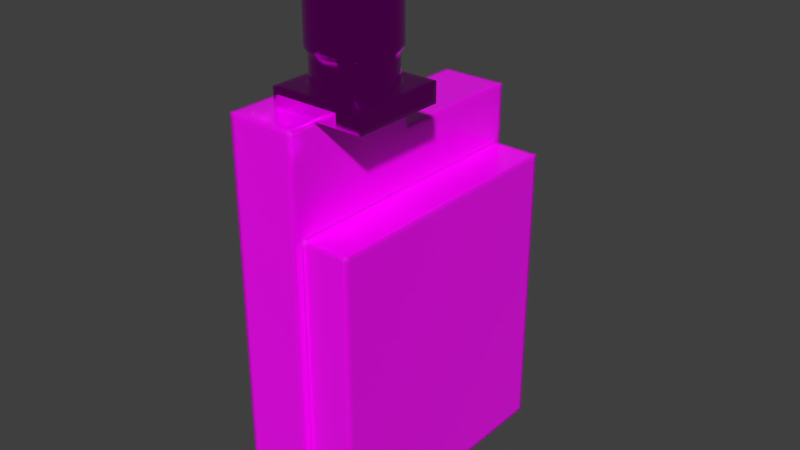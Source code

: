# Source: VidTx-TS5813s.blend  (saved by Blender 2.79.6; exported with 4.5.12 LTS)
import bpy
from mathutils import Matrix  # noqa: F401  (used for matrix-valued properties, if any)

bpy.ops.wm.read_factory_settings(use_empty=True)
scene = bpy.context.scene
scene.name = 'Scene'

# ---- collections
col_collection_1 = bpy.data.collections.new('Collection 1'); scene.collection.children.link(col_collection_1)

# ---- images (referenced by path relative to the original .blend; pixels are not part of the script)
import os
ASSET_DIR = os.environ.get("B2B_ASSET_DIR", "")  # directory of the original .blend (textures are referenced by path, not embedded)
HERE = os.path.dirname(os.path.abspath(__file__))  # packed textures are extracted next to this script under _unpacked/

def load_image(name, relpath, width, height, colorspace="sRGB"):
    """Load a texture the original file referenced (path relative to the .blend, or extracted next to this script)."""
    p = next((c for c in (os.path.join(HERE, relpath), os.path.join(ASSET_DIR, relpath)) if relpath and os.path.exists(c)), "")
    if p:
        img = bpy.data.images.load(p, check_existing=True)
        img.name = name
    else:  # same state as the original file: an image datablock whose file is absent (Cycles renders it pink)
        img = bpy.data.images.new(name, width, height)
        img.source = "FILE"
        img.filepath = "//" + (relpath or name)
    img.colorspace_settings.name = colorspace
    return img
img_ts5813s_jpg = load_image('TS5813S.jpg', 'TS5813S.jpg', 1024, 1024, 'sRGB')

# ---- materials (node trees are filled in below, after node groups)
mat_vidtxantenna = bpy.data.materials.new('VidTXAntenna')
mat_vidtxantenna.alpha_threshold = 0.0
mat_vidtxantenna.roughness = 0.5
mat_vidtxmain = bpy.data.materials.new('VidTXMain')
mat_vidtxmain.alpha_threshold = 0.0
mat_vidtxmain.roughness = 0.5
mat_vidtxmain.line_color = (0.0, 0.0, 0.0, 1.0)

# ---- material node trees
mat_vidtxantenna.use_nodes = True; mat_vidtxantenna.node_tree.nodes.clear()
_N = mat_vidtxantenna.node_tree.nodes; _L = mat_vidtxantenna.node_tree.links
n0 = _N.new('ShaderNodeOutputMaterial'); n0.name = 'Material Output'; n0.location = (300, 300)
n1 = _N.new('ShaderNodeBsdfPrincipled'); n1.name = 'Principled BSDF'; n1.location = (30, 331)
n1.distribution = 'GGX'
n1.subsurface_method = 'BURLEY'
n1.inputs[1].default_value = 1.0
n1.inputs[2].default_value = 0.003958
n1.inputs[3].default_value = 1.45
n2 = _N.new('ShaderNodeTexImage'); n2.name = 'Image Texture'; n2.location = (-197, 203)
n2.width = 140
n2.image = img_ts5813s_jpg
n3 = _N.new('ShaderNodeBevel'); n3.name = 'Bevel'; n3.location = (-174, -91)
_L.new(n1.outputs[0], n0.inputs[0])
_L.new(n2.outputs[0], n1.inputs[0])
_L.new(n3.outputs[0], n1.inputs[5])
n0.is_active_output = True
mat_vidtxmain.use_nodes = True; mat_vidtxmain.node_tree.nodes.clear()
_N = mat_vidtxmain.node_tree.nodes; _L = mat_vidtxmain.node_tree.links
n0 = _N.new('ShaderNodeOutputMaterial'); n0.name = 'Material Output'; n0.location = (300, 300)
n1 = _N.new('ShaderNodeBsdfPrincipled'); n1.name = 'Principled BSDF'; n1.location = (-71, 456)
n1.distribution = 'GGX'
n1.subsurface_method = 'BURLEY'
n1.inputs[2].default_value = 0.2388
n1.inputs[3].default_value = 1.45
n2 = _N.new('ShaderNodeTexImage'); n2.name = 'Image Texture'; n2.location = (-303, 267)
n2.width = 140
n2.image = img_ts5813s_jpg
n3 = _N.new('ShaderNodeBevel'); n3.name = 'Bevel'; n3.location = (-298, -62)
_L.new(n1.outputs[0], n0.inputs[0])
_L.new(n2.outputs[0], n1.inputs[0])
_L.new(n3.outputs[0], n1.inputs[5])
n0.is_active_output = True

# ---- world
world_world = bpy.data.worlds.new('World'); scene.world = world_world

# ---- meshes
me_cube_001 = bpy.data.meshes.new('Cube.001')
me_cube_001.from_pydata([(-1.0, -1.0, -1.0), (-1.0, -1.0, 1.0), (-1.0, 1.0, -1.0), (-1.0, 1.0, 1.0), (1.0, -1.0, -1.0), (1.0, -1.0, 1.0), (1.0, 1.0, -1.0), (1.0, 1.0, 1.0), (0.1567, 0.7876, 3.889), (8.88e-08, 0.803, 3.889), (-5.696e-08, 0.803, 1.007), (5.101e-07, 0.8753, 12.54), (0.1567, 0.7876, 1.007), (0.1708, 0.8585, 12.54), (0.3073, 0.7419, 1.007), (0.335, 0.8087, 12.54), (0.4461, 0.6677, 1.007), (0.4863, 0.7278, 12.54), (0.5678, 0.5678, 1.007), (0.6189, 0.6189, 12.54), (0.6677, 0.4461, 1.007), (0.7278, 0.4863, 12.54), (0.7419, 0.3073, 1.007), (0.8087, 0.335, 12.54), (0.7876, 0.1567, 1.007), (0.8585, 0.1708, 12.54), (0.803, 1.685e-07, 1.007), (0.8753, 1.616e-07, 12.54), (0.7876, -0.1567, 1.007), (0.8585, -0.1708, 12.54), (0.7419, -0.3073, 1.007), (0.8087, -0.335, 12.54), (0.6677, -0.4461, 1.007), (0.7278, -0.4863, 12.54), (0.5678, -0.5678, 1.007), (0.6189, -0.6189, 12.54), (0.4461, -0.6677, 1.007), (0.4863, -0.7278, 12.54), (0.3073, -0.7419, 1.007), (0.335, -0.8087, 12.54), (0.1567, -0.7876, 1.007), (0.1708, -0.8585, 12.54), (-1.028e-07, -0.803, 1.007), (4.601e-07, -0.8753, 12.54), (-0.1567, -0.7876, 1.007), (-0.1708, -0.8585, 12.54), (-0.3073, -0.7419, 1.007), (-0.335, -0.8087, 12.54), (-0.4461, -0.6677, 1.007), (-0.4863, -0.7278, 12.54), (-0.5678, -0.5678, 1.007), (-0.6189, -0.6189, 12.54), (-0.6677, -0.4461, 1.007), (-0.7278, -0.4863, 12.54), (-0.7419, -0.3073, 1.007), (-0.8087, -0.335, 12.54), (-0.7876, -0.1567, 1.007), (-0.8585, -0.1708, 12.54), (-0.803, 6.675e-07, 1.007), (-0.8753, 7.055e-07, 12.54), (-0.7876, 0.1567, 1.007), (-0.8585, 0.1708, 12.54), (-0.7419, 0.3073, 1.007), (-0.8087, 0.335, 12.54), (-0.6677, 0.4461, 1.007), (-0.7278, 0.4863, 12.54), (-0.5678, 0.5678, 1.007), (-0.6189, 0.6189, 12.54), (-0.4461, 0.6677, 1.007), (-0.4863, 0.7278, 12.54), (-0.3073, 0.7419, 1.007), (-0.335, 0.8087, 12.54), (-0.1567, 0.7876, 1.007), (-0.1708, 0.8585, 12.54), (0.3073, 0.7419, 3.889), (0.4461, 0.6677, 3.889), (0.5678, 0.5678, 3.889), (0.6677, 0.4461, 3.889), (0.7419, 0.3073, 3.889), (0.7876, 0.1567, 3.889), (0.803, 1.685e-07, 3.889), (0.7876, -0.1567, 3.889), (0.7419, -0.3073, 3.889), (0.6677, -0.4461, 3.889), (0.5678, -0.5678, 3.889), (0.4461, -0.6677, 3.889), (0.3073, -0.7419, 3.889), (0.1567, -0.7876, 3.889), (4.293e-08, -0.803, 3.889), (-0.1567, -0.7876, 3.889), (-0.3073, -0.7419, 3.889), (-0.4461, -0.6677, 3.889), (-0.5678, -0.5678, 3.889), (-0.6677, -0.4461, 3.889), (-0.7419, -0.3073, 3.889), (-0.7876, -0.1567, 3.889), (-0.803, 6.675e-07, 3.889), (-0.7876, 0.1567, 3.889), (-0.7419, 0.3073, 3.889), (-0.6677, 0.4461, 3.889), (-0.5678, 0.5678, 3.889), (-0.4461, 0.6677, 3.889), (-0.3073, 0.7419, 3.889), (-0.1567, 0.7876, 3.889), (-0.1708, 0.8585, 4.322), (-0.335, 0.8087, 4.322), (9.471e-08, 0.8753, 4.322), (-0.4863, 0.7278, 4.322), (-0.6189, 0.6189, 4.322), (-0.7278, 0.4863, 4.322), (-0.8087, 0.335, 4.322), (-0.8585, 0.1708, 4.322), (-0.8753, 7.055e-07, 4.322), (-0.8585, -0.1708, 4.322), (-0.8087, -0.335, 4.322), (-0.7278, -0.4863, 4.322), (-0.6189, -0.6189, 4.322), (-0.4863, -0.7278, 4.322), (-0.335, -0.8087, 4.322), (-0.1708, -0.8585, 4.322), (4.471e-08, -0.8753, 4.322), (0.1708, -0.8585, 4.322), (0.335, -0.8087, 4.322), (0.4863, -0.7278, 4.322), (0.6189, -0.6189, 4.322), (0.7278, -0.4863, 4.322), (0.8087, -0.335, 4.322), (0.8585, -0.1708, 4.322), (0.8753, 1.616e-07, 4.322), (0.8585, 0.1708, 4.322), (0.8087, 0.335, 4.322), (0.7278, 0.4863, 4.322), (0.6189, 0.6189, 4.322), (0.4863, 0.7278, 4.322), (0.335, 0.8087, 4.322), (0.1708, 0.8585, 4.322)], [], [(0, 1, 3, 2), (2, 3, 7, 6), (6, 7, 5, 4), (4, 5, 1, 0), (2, 6, 4, 0), (7, 3, 1, 5), (8, 135, 134, 74), (10, 9, 8, 12), (106, 11, 13, 135), (9, 106, 135, 8), (12, 8, 74, 14), (135, 13, 15, 134), (75, 133, 132, 76), (14, 74, 75, 16), (134, 15, 17, 133), (76, 132, 131, 77), (16, 75, 76, 18), (133, 17, 19, 132), (77, 131, 130, 78), (18, 76, 77, 20), (132, 19, 21, 131), (78, 130, 129, 79), (20, 77, 78, 22), (131, 21, 23, 130), (79, 129, 128, 80), (22, 78, 79, 24), (130, 23, 25, 129), (80, 128, 127, 81), (24, 79, 80, 26), (129, 25, 27, 128), (81, 127, 126, 82), (26, 80, 81, 28), (128, 27, 29, 127), (82, 126, 125, 83), (28, 81, 82, 30), (127, 29, 31, 126), (83, 125, 124, 84), (30, 82, 83, 32), (126, 31, 33, 125), (84, 124, 123, 85), (32, 83, 84, 34), (125, 33, 35, 124), (85, 123, 122, 86), (34, 84, 85, 36), (124, 35, 37, 123), (86, 122, 121, 87), (36, 85, 86, 38), (123, 37, 39, 122), (87, 121, 120, 88), (38, 86, 87, 40), (122, 39, 41, 121), (88, 120, 119, 89), (40, 87, 88, 42), (121, 41, 43, 120), (89, 119, 118, 90), (42, 88, 89, 44), (120, 43, 45, 119), (90, 118, 117, 91), (44, 89, 90, 46), (119, 45, 47, 118), (91, 117, 116, 92), (46, 90, 91, 48), (118, 47, 49, 117), (92, 116, 115, 93), (48, 91, 92, 50), (117, 49, 51, 116), (93, 115, 114, 94), (50, 92, 93, 52), (116, 51, 53, 115), (94, 114, 113, 95), (52, 93, 94, 54), (115, 53, 55, 114), (95, 113, 112, 96), (54, 94, 95, 56), (114, 55, 57, 113), (96, 112, 111, 97), (56, 95, 96, 58), (113, 57, 59, 112), (97, 111, 110, 98), (58, 96, 97, 60), (112, 59, 61, 111), (98, 110, 109, 99), (60, 97, 98, 62), (111, 61, 63, 110), (99, 109, 108, 100), (62, 98, 99, 64), (110, 63, 65, 109), (100, 108, 107, 101), (64, 99, 100, 66), (109, 65, 67, 108), (101, 107, 105, 102), (66, 100, 101, 68), (108, 67, 69, 107), (102, 105, 104, 103), (68, 101, 102, 70), (107, 69, 71, 105), (13, 11, 73, 71, 69, 67, 65, 63, 61, 59, 57, 55, 53, 51, 49, 47, 45, 43, 41, 39, 37, 35, 33, 31, 29, 27, 25, 23, 21, 19, 17, 15), (70, 102, 103, 72), (105, 71, 73, 104), (74, 134, 133, 75), (103, 104, 106, 9), (104, 73, 11, 106), (72, 103, 9, 10)])
_uv = me_cube_001.uv_layers.new(name='UVMap')
_uv.uv.foreach_set('vector', [0.5961, 0.7374, 0.5961, 0.7696, 0.728, 0.7696, 0.728, 0.7374, 0.2786, 0.7343, 0.2786, 0.7662, 0.409, 0.7662, 0.409, 0.7343, 0.728, 0.7374, 0.728, 0.7696, 0.5961, 0.7696, 0.5961, 0.7374, 0.409, 0.7343, 0.409, 0.7662, 0.2786, 0.7662, 0.2786, 0.7343, 0.2786, 0.7343, 0.409, 0.7343, 0.409, 0.7343, 0.2786, 0.7343, 0.728, 0.7696, 0.728, 0.7696, 0.5961, 0.7696, 0.5961, 0.7696, 0.354, 0.8121, 0.3549, 0.819, 0.3656, 0.819, 0.3638, 0.8121, 0.3438, 0.7663, 0.3438, 0.8121, 0.354, 0.8121, 0.354, 0.7663, 0.3438, 0.819, 0.3438, 0.9497, 0.3549, 0.9497, 0.3549, 0.819, 0.3438, 0.8121, 0.3438, 0.819, 0.3549, 0.819, 0.354, 0.8121, 0.354, 0.7663, 0.354, 0.8121, 0.3638, 0.8121, 0.3638, 0.7663, 0.3549, 0.819, 0.3549, 0.9497, 0.3656, 0.9497, 0.3656, 0.819, 0.3729, 0.8121, 0.3755, 0.819, 0.3842, 0.819, 0.3808, 0.8121, 0.3638, 0.7663, 0.3638, 0.8121, 0.3729, 0.8121, 0.3729, 0.7663, 0.3656, 0.819, 0.3656, 0.9497, 0.3755, 0.9497, 0.3755, 0.819, 0.3808, 0.8121, 0.3842, 0.819, 0.3913, 0.819, 0.3873, 0.8121, 0.3729, 0.7663, 0.3729, 0.8121, 0.3808, 0.8121, 0.3808, 0.7663, 0.3755, 0.819, 0.3755, 0.9497, 0.3842, 0.9497, 0.3842, 0.819, 0.6915, 0.816, 0.6941, 0.823, 0.6842, 0.823, 0.6823, 0.816, 0.3808, 0.7663, 0.3808, 0.8121, 0.3873, 0.8121, 0.3873, 0.7663, 0.3842, 0.819, 0.3842, 0.9497, 0.3913, 0.9497, 0.3913, 0.819, 0.6823, 0.816, 0.6842, 0.823, 0.6733, 0.823, 0.6724, 0.816, 0.6915, 0.7697, 0.6915, 0.816, 0.6823, 0.816, 0.6823, 0.7697, 0.6941, 0.823, 0.6941, 0.9551, 0.6842, 0.9551, 0.6842, 0.823, 0.6724, 0.816, 0.6733, 0.823, 0.6621, 0.823, 0.6621, 0.816, 0.6823, 0.7697, 0.6823, 0.816, 0.6724, 0.816, 0.6724, 0.7697, 0.6842, 0.823, 0.6842, 0.9551, 0.6733, 0.9551, 0.6733, 0.823, 0.6621, 0.816, 0.6621, 0.823, 0.6508, 0.823, 0.6517, 0.816, 0.6724, 0.7697, 0.6724, 0.816, 0.6621, 0.816, 0.6621, 0.7697, 0.6733, 0.823, 0.6733, 0.9551, 0.6621, 0.9551, 0.6621, 0.823, 0.6517, 0.816, 0.6508, 0.823, 0.64, 0.823, 0.6418, 0.816, 0.6621, 0.7697, 0.6621, 0.816, 0.6517, 0.816, 0.6517, 0.7697, 0.6621, 0.823, 0.6621, 0.9551, 0.6508, 0.9551, 0.6508, 0.823, 0.6418, 0.816, 0.64, 0.823, 0.63, 0.823, 0.6327, 0.816, 0.6517, 0.7697, 0.6517, 0.816, 0.6418, 0.816, 0.6418, 0.7697, 0.6508, 0.823, 0.6508, 0.9551, 0.64, 0.9551, 0.64, 0.823, 0.3873, 0.8121, 0.3913, 0.819, 0.3842, 0.819, 0.3808, 0.8121, 0.6418, 0.7697, 0.6418, 0.816, 0.6327, 0.816, 0.6327, 0.7697, 0.64, 0.823, 0.64, 0.9551, 0.63, 0.9551, 0.63, 0.823, 0.3808, 0.8121, 0.3842, 0.819, 0.3755, 0.819, 0.3729, 0.8121, 0.3873, 0.7663, 0.3873, 0.8121, 0.3808, 0.8121, 0.3808, 0.7663, 0.3913, 0.819, 0.3913, 0.9497, 0.3842, 0.9497, 0.3842, 0.819, 0.3729, 0.8121, 0.3755, 0.819, 0.3656, 0.819, 0.3638, 0.8121, 0.3808, 0.7663, 0.3808, 0.8121, 0.3729, 0.8121, 0.3729, 0.7663, 0.3842, 0.819, 0.3842, 0.9497, 0.3755, 0.9497, 0.3755, 0.819, 0.3638, 0.8121, 0.3656, 0.819, 0.3549, 0.819, 0.354, 0.8121, 0.3729, 0.7663, 0.3729, 0.8121, 0.3638, 0.8121, 0.3638, 0.7663, 0.3755, 0.819, 0.3755, 0.9497, 0.3656, 0.9497, 0.3656, 0.819, 0.354, 0.8121, 0.3549, 0.819, 0.3438, 0.819, 0.3438, 0.8121, 0.3638, 0.7663, 0.3638, 0.8121, 0.354, 0.8121, 0.354, 0.7663, 0.3656, 0.819, 0.3656, 0.9497, 0.3549, 0.9497, 0.3549, 0.819, 0.3438, 0.8121, 0.3438, 0.819, 0.3327, 0.819, 0.3336, 0.8121, 0.354, 0.7663, 0.354, 0.8121, 0.3438, 0.8121, 0.3438, 0.7663, 0.3549, 0.819, 0.3549, 0.9497, 0.3438, 0.9497, 0.3438, 0.819, 0.3336, 0.8121, 0.3327, 0.819, 0.3219, 0.819, 0.3237, 0.8121, 0.3438, 0.7663, 0.3438, 0.8121, 0.3336, 0.8121, 0.3336, 0.7663, 0.3438, 0.819, 0.3438, 0.9497, 0.3327, 0.9497, 0.3327, 0.819, 0.3237, 0.8121, 0.3219, 0.819, 0.3121, 0.819, 0.3147, 0.8121, 0.3336, 0.7663, 0.3336, 0.8121, 0.3237, 0.8121, 0.3237, 0.7663, 0.3327, 0.819, 0.3327, 0.9497, 0.3219, 0.9497, 0.3219, 0.819, 0.3147, 0.8121, 0.3121, 0.819, 0.3034, 0.819, 0.3068, 0.8121, 0.3237, 0.7663, 0.3237, 0.8121, 0.3147, 0.8121, 0.3147, 0.7663, 0.3219, 0.819, 0.3219, 0.9497, 0.3121, 0.9497, 0.3121, 0.819, 0.3068, 0.8121, 0.3034, 0.819, 0.2963, 0.819, 0.3002, 0.8121, 0.3147, 0.7663, 0.3147, 0.8121, 0.3068, 0.8121, 0.3068, 0.7663, 0.3121, 0.819, 0.3121, 0.9497, 0.3034, 0.9497, 0.3034, 0.819, 0.6327, 0.816, 0.63, 0.823, 0.64, 0.823, 0.6418, 0.816, 0.3068, 0.7663, 0.3068, 0.8121, 0.3002, 0.8121, 0.3002, 0.7663, 0.3034, 0.819, 0.3034, 0.9497, 0.2963, 0.9497, 0.2963, 0.819, 0.6418, 0.816, 0.64, 0.823, 0.6508, 0.823, 0.6517, 0.816, 0.6327, 0.7697, 0.6327, 0.816, 0.6418, 0.816, 0.6418, 0.7697, 0.63, 0.823, 0.63, 0.9551, 0.64, 0.9551, 0.64, 0.823, 0.6517, 0.816, 0.6508, 0.823, 0.6621, 0.823, 0.6621, 0.816, 0.6418, 0.7697, 0.6418, 0.816, 0.6517, 0.816, 0.6517, 0.7697, 0.64, 0.823, 0.64, 0.9551, 0.6508, 0.9551, 0.6508, 0.823, 0.6621, 0.816, 0.6621, 0.823, 0.6733, 0.823, 0.6724, 0.816, 0.6517, 0.7697, 0.6517, 0.816, 0.6621, 0.816, 0.6621, 0.7697, 0.6508, 0.823, 0.6508, 0.9551, 0.6621, 0.9551, 0.6621, 0.823, 0.6724, 0.816, 0.6733, 0.823, 0.6842, 0.823, 0.6823, 0.816, 0.6621, 0.7697, 0.6621, 0.816, 0.6724, 0.816, 0.6724, 0.7697, 0.6621, 0.823, 0.6621, 0.9551, 0.6733, 0.9551, 0.6733, 0.823, 0.6823, 0.816, 0.6842, 0.823, 0.6941, 0.823, 0.6915, 0.816, 0.6724, 0.7697, 0.6724, 0.816, 0.6823, 0.816, 0.6823, 0.7697, 0.6733, 0.823, 0.6733, 0.9551, 0.6842, 0.9551, 0.6842, 0.823, 0.3002, 0.8121, 0.2963, 0.819, 0.3034, 0.819, 0.3068, 0.8121, 0.6823, 0.7697, 0.6823, 0.816, 0.6915, 0.816, 0.6915, 0.7697, 0.6842, 0.823, 0.6842, 0.9551, 0.6941, 0.9551, 0.6941, 0.823, 0.3068, 0.8121, 0.3034, 0.819, 0.3121, 0.819, 0.3147, 0.8121, 0.3002, 0.7663, 0.3002, 0.8121, 0.3068, 0.8121, 0.3068, 0.7663, 0.2963, 0.819, 0.2963, 0.9497, 0.3034, 0.9497, 0.3034, 0.819, 0.3147, 0.8121, 0.3121, 0.819, 0.3219, 0.819, 0.3237, 0.8121, 0.3068, 0.7663, 0.3068, 0.8121, 0.3147, 0.8121, 0.3147, 0.7663, 0.3034, 0.819, 0.3034, 0.9497, 0.3121, 0.9497, 0.3121, 0.819, 0.3237, 0.8121, 0.3219, 0.819, 0.3327, 0.819, 0.3336, 0.8121, 0.3147, 0.7663, 0.3147, 0.8121, 0.3237, 0.8121, 0.3237, 0.7663, 0.3121, 0.819, 0.3121, 0.9497, 0.3219, 0.9497, 0.3219, 0.819, 0.3549, 0.9497, 0.3438, 0.9497, 0.3327, 0.9497, 0.3219, 0.9497, 0.3121, 0.9497, 0.3034, 0.9497, 0.2963, 0.9497, 0.291, 0.9497, 0.2878, 0.9497, 0.2867, 0.9497, 0.2878, 0.9497, 0.291, 0.9497, 0.2963, 0.9497, 0.3034, 0.9497, 0.3121, 0.9497, 0.3219, 0.9497, 0.3327, 0.9497, 0.3438, 0.9497, 0.3549, 0.9497, 0.3656, 0.9497, 0.3755, 0.9497, 0.3842, 0.9497, 0.3913, 0.9497, 0.3965, 0.9497, 0.3998, 0.9497, 0.4009, 0.9497, 0.3998, 0.9497, 0.3965, 0.9497, 0.3913, 0.9497, 0.3842, 0.9497, 0.3755, 0.9497, 0.3656, 0.9497, 0.3237, 0.7663, 0.3237, 0.8121, 0.3336, 0.8121, 0.3336, 0.7663, 0.3219, 0.819, 0.3219, 0.9497, 0.3327, 0.9497, 0.3327, 0.819, 0.3638, 0.8121, 0.3656, 0.819, 0.3755, 0.819, 0.3729, 0.8121, 0.3336, 0.8121, 0.3327, 0.819, 0.3438, 0.819, 0.3438, 0.8121, 0.3327, 0.819, 0.3327, 0.9497, 0.3438, 0.9497, 0.3438, 0.819, 0.3336, 0.7663, 0.3336, 0.8121, 0.3438, 0.8121, 0.3438, 0.7663])
me_cube_001.materials.append(mat_vidtxantenna)
me_cube_001.use_remesh_preserve_volume = False
me_cube_001.use_remesh_preserve_attributes = False
me_cube_001.use_mirror_vertex_groups = False
me_cube_001.update()
me_cube = bpy.data.meshes.new('Cube')
me_cube.from_pydata([(0.2375, 1.015, -1.325), (0.2375, -1.015, -1.325), (-0.2375, -1.015, -1.325), (-0.2375, 1.015, -1.325), (0.2375, 1.015, 1.325), (0.2375, -1.015, 1.325), (-0.2375, -1.015, 1.325), (-0.2375, 1.015, 1.325), (0.2375, -0.003, -1.325), (-0.2375, -0.003, -1.325), (0.2375, -0.003, 1.325), (-0.2375, -0.003, 1.325), (0.2375, -0.003, 1.605), (0.2375, -1.015, 1.605), (-0.2375, -1.015, 1.605), (-0.2375, -0.003, 1.605), (0.238, -0.96, -1.21), (0.238, -0.96, 0.91), (0.238, 0.96, -1.21), (0.238, 0.96, 0.91), (0.578, -0.96, -1.21), (0.578, -0.96, 0.91), (0.578, 0.96, -1.21), (0.578, 0.96, 0.91)], [], [(8, 1, 2, 9), (11, 6, 14, 15), (8, 10, 5, 1), (1, 5, 6, 2), (9, 11, 7, 3), (4, 0, 3, 7), (2, 6, 11, 9), (0, 4, 10, 8), (4, 7, 11, 10), (0, 8, 9, 3), (12, 15, 14, 13), (10, 11, 15, 12), (6, 5, 13, 14), (5, 10, 12, 13), (18, 19, 23, 22), (22, 23, 21, 20), (20, 21, 17, 16), (18, 22, 20, 16), (23, 19, 17, 21)])
_uv = me_cube.uv_layers.new(name='UVMap')
_uv.uv.foreach_set('vector', [0.7645, 0.06279, 0.5635, 0.06279, 0.5635, 0.06279, 0.7645, 0.06279, 0.2393, 0.6605, 0.4404, 0.6605, 0.4404, 0.7245, 0.2393, 0.7245, 0.7645, 0.06279, 0.7645, 0.6684, 0.5635, 0.6684, 0.5635, 0.06279, 0.5635, 0.06279, 0.5635, 0.6684, 0.5635, 0.6684, 0.5635, 0.06279, 0.2393, 0.05495, 0.2393, 0.6605, 0.03706, 0.6605, 0.03706, 0.05495, 0.9668, 0.6684, 0.9668, 0.06279, 0.9668, 0.06279, 0.9668, 0.6684, 0.4404, 0.05495, 0.4404, 0.6605, 0.2393, 0.6605, 0.2393, 0.05495, 0.9668, 0.06279, 0.9668, 0.6684, 0.7645, 0.6684, 0.7645, 0.06279, 0.9668, 0.6684, 0.9668, 0.6684, 0.7645, 0.6684, 0.7645, 0.6684, 0.9668, 0.06279, 0.7645, 0.06279, 0.7645, 0.06279, 0.9668, 0.06279, 0.7645, 0.7324, 0.7645, 0.7324, 0.5635, 0.7324, 0.5635, 0.7324, 0.7645, 0.6684, 0.7645, 0.6684, 0.7645, 0.7324, 0.7645, 0.7324, 0.5635, 0.6684, 0.5635, 0.6684, 0.5635, 0.7324, 0.5635, 0.7324, 0.5635, 0.6684, 0.7645, 0.6684, 0.7645, 0.7324, 0.5635, 0.7324, 0.9319, 0.1024, 0.9319, 0.5596, 0.9319, 0.5596, 0.9319, 0.1024, 0.9319, 0.1024, 0.9319, 0.5596, 0.5911, 0.5596, 0.5911, 0.1024, 0.5911, 0.1024, 0.5911, 0.5596, 0.5911, 0.5596, 0.5911, 0.1024, 0.9319, 0.1024, 0.9319, 0.1024, 0.5911, 0.1024, 0.5911, 0.1024, 0.9319, 0.5596, 0.9319, 0.5596, 0.5911, 0.5596, 0.5911, 0.5596])
me_cube.materials.append(mat_vidtxmain)
me_cube.use_remesh_preserve_volume = False
me_cube.use_remesh_preserve_attributes = False
me_cube.use_mirror_vertex_groups = False
me_cube.update()

# ---- objects
ob_cube_001 = bpy.data.objects.new('Cube.001', me_cube_001)
ob_cube = bpy.data.objects.new('Cube', me_cube)

# ---- transforms, parenting, visibility, modifiers, constraints
ob_cube_001.location = (0.0, 0.0, -0.08)
ob_cube_001.rotation_euler = (1.144e-21, -2.384e-07, -1.571)
ob_cube_001.scale = (0.33, 0.33, 0.07)
ob_cube_001.lineart.crease_threshold = 0.0
ob_cube.location = (-0.26, 0.5, -1.76)
ob_cube.lock_rotations_4d = False
ob_cube.empty_display_type = 'ARROWS'
ob_cube.lineart.crease_threshold = 0.0

# ---- collection membership
col_collection_1.objects.link(ob_cube_001)
col_collection_1.objects.link(ob_cube)

# ---- scene / render settings (as saved in the file)
scene.frame_start = 1; scene.frame_end = 250; scene.frame_set(1)
scene.render.engine = 'CYCLES'
scene.render.resolution_percentage = 50
scene.render.dither_intensity = 0.0
scene.cycles.use_denoising = False
scene.cycles.samples = 128
scene.cycles.sampling_pattern = 'TABULATED_SOBOL'
scene.cycles.use_adaptive_sampling = False
scene.cycles.use_light_tree = False
scene.cycles.blur_glossy = 0.0
scene.cycles.sample_clamp_indirect = 0.0
scene.view_settings.view_transform = 'Standard'
bpy.context.view_layer.update()

# ---- added for rendering (the .blend has no active camera and no usable light): camera, sun
cam_auto = bpy.data.cameras.new('AutoCamera')
cam_auto.lens = 50.0
cam_auto.sensor_width = 36.0
cam_auto.clip_end = 1000.0
ob_auto_camera = bpy.data.objects.new('AutoCamera', cam_auto)
scene.collection.objects.link(ob_auto_camera)
ob_auto_camera.location = (4.04149, -4.45029, 2.15644)
ob_auto_camera.rotation_euler = (1.09748, -7.21219e-08, 0.694738)
scene.camera = ob_auto_camera
light_auto_sun = bpy.data.lights.new('AutoSun', 'SUN')
light_auto_sun.energy = 3.0
light_auto_sun.angle = 0.0523599
ob_auto_sun = bpy.data.objects.new('AutoSun', light_auto_sun)
scene.collection.objects.link(ob_auto_sun)
ob_auto_sun.rotation_euler = (0.872665, 0.174533, 0.523599)
bpy.context.view_layer.update()
